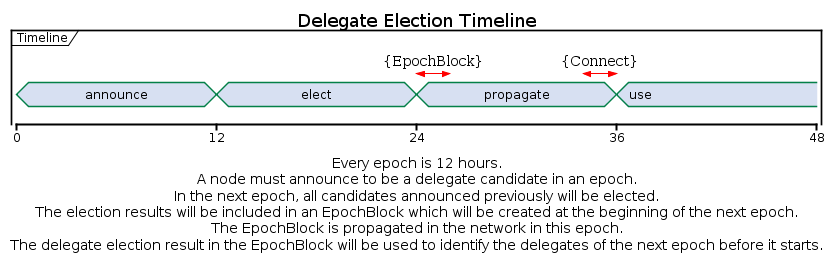

The diagram above was rendered by PlantUML. Its source (embedded in the PNG):
@startuml
scale 12 as 200 pixels
Title Delegate Election Timeline
concise "Timeline" as TL

@0
TL is announce
@12
TL is elect
@24
TL is propagate
@36
TL is use

@TL
@24 <-> @26 : {EpochBlock}
@34 <-> @36 : {Connect}

caption \nEvery epoch is 12 hours.\nA node must announce to be a delegate candidate in an epoch.\nIn the next epoch, all candidates announced previously will be elected.\nThe election results will be included in an EpochBlock which will be created at the beginning of the next epoch.\nThe EpochBlock is propagated in the network in this epoch.\nThe delegate election result in the EpochBlock will be used to identify the delegates of the next epoch before it starts.
@enduml